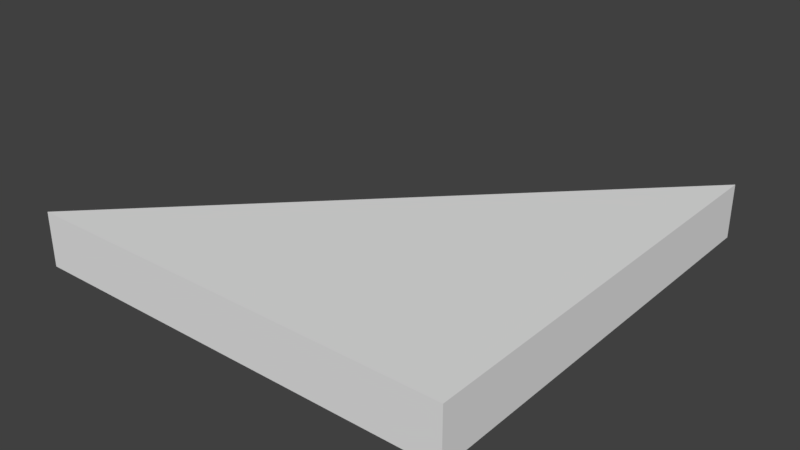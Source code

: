 # Source: SM_Triangle_2x2x0.25.blend  (saved by Blender 2.78.0; exported with 4.5.12 LTS)
import bpy
from mathutils import Matrix  # noqa: F401  (used for matrix-valued properties, if any)

bpy.ops.wm.read_factory_settings(use_empty=True)
scene = bpy.context.scene
scene.name = 'Scene'

# ---- collections
col_collection_1 = bpy.data.collections.new('Collection 1'); scene.collection.children.link(col_collection_1)

# ---- world
world_world = bpy.data.worlds.new('World'); scene.world = world_world
world_world.color = (0.05088, 0.05088, 0.05088)
world_world.use_sun_shadow = False
world_world.sun_shadow_jitter_overblur = 0.0
world_world.cycles.sampling_method = 'MANUAL'

# ---- meshes
me_plane = bpy.data.meshes.new('Plane')
me_plane.from_pydata([(-1.0, -1.0, 0.0), (1.0, -1.0, 0.0), (-1.0, -1.0, 0.25), (1.0, 1.0, 0.0), (1.0, -1.0, 0.25), (1.0, 1.0, 0.25)], [], [(1, 0, 3), (4, 5, 2), (3, 0, 2, 5), (1, 3, 5, 4), (0, 1, 4, 2)])
me_plane.use_remesh_preserve_volume = False
me_plane.use_remesh_preserve_attributes = False
me_plane.use_mirror_vertex_groups = False
me_plane.update()

# ---- objects
ob_triangle2x2x0_25 = bpy.data.objects.new('Triangle2x2x0.25', me_plane)

# ---- transforms, parenting, visibility, modifiers, constraints
ob_triangle2x2x0_25.location = (0.0, 0.0, 0.0)
ob_triangle2x2x0_25.lineart.crease_threshold = 0.0

# ---- collection membership
col_collection_1.objects.link(ob_triangle2x2x0_25)

# ---- scene / render settings (as saved in the file)
scene.frame_start = 1; scene.frame_end = 250; scene.frame_set(1)
scene.render.engine = 'BLENDER_EEVEE_NEXT'
scene.render.resolution_percentage = 50
scene.render.dither_intensity = 0.0
scene.cycles.use_denoising = False
scene.cycles.samples = 128
scene.cycles.sampling_pattern = 'TABULATED_SOBOL'
scene.cycles.light_sampling_threshold = 0.0
scene.cycles.use_adaptive_sampling = False
scene.cycles.use_light_tree = False
scene.cycles.blur_glossy = 0.0
scene.cycles.sample_clamp_indirect = 0.0
scene.view_settings.view_transform = 'Standard'
bpy.context.view_layer.update()

# ---- added for rendering (the .blend has no active camera and no usable light): camera, sun
cam_auto = bpy.data.cameras.new('AutoCamera')
cam_auto.lens = 50.0
cam_auto.sensor_width = 36.0
cam_auto.clip_end = 1000.0
ob_auto_camera = bpy.data.objects.new('AutoCamera', cam_auto)
scene.collection.objects.link(ob_auto_camera)
ob_auto_camera.location = (2.62713, -3.15256, 2.22671)
ob_auto_camera.rotation_euler = (1.09748, -7.21219e-08, 0.694738)
scene.camera = ob_auto_camera
light_auto_sun = bpy.data.lights.new('AutoSun', 'SUN')
light_auto_sun.energy = 3.0
light_auto_sun.angle = 0.0523599
ob_auto_sun = bpy.data.objects.new('AutoSun', light_auto_sun)
scene.collection.objects.link(ob_auto_sun)
ob_auto_sun.rotation_euler = (0.872665, 0.174533, 0.523599)
bpy.context.view_layer.update()
